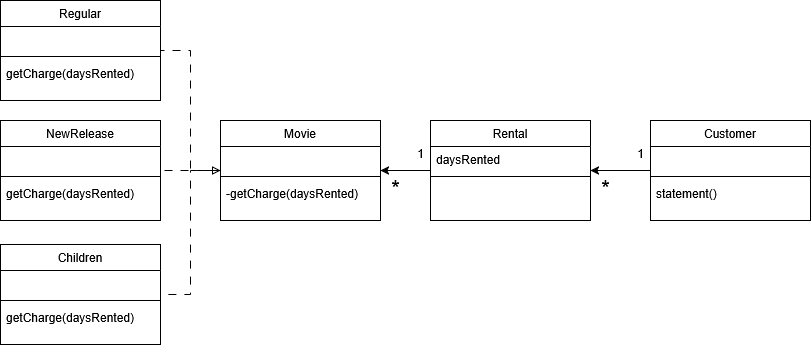

The diagram above was exported from draw.io. Its source (the exported page's mxGraphModel, read from the mxfile embedded in the PNG):
<mxGraphModel dx="1221" dy="761" grid="1" gridSize="10" guides="1" tooltips="1" connect="1" arrows="1" fold="1" page="1" pageScale="1" pageWidth="1169" pageHeight="827" math="0" shadow="0">
  <root>
    <mxCell id="WIyWlLk6GJQsqaUBKTNV-0" />
    <mxCell id="WIyWlLk6GJQsqaUBKTNV-1" parent="WIyWlLk6GJQsqaUBKTNV-0" />
    <mxCell id="I8gseNyD1W3aw2PN2iDJ-31" value="" style="edgeStyle=orthogonalEdgeStyle;rounded=0;orthogonalLoop=1;jettySize=auto;html=1;" edge="1" parent="WIyWlLk6GJQsqaUBKTNV-1" source="I8gseNyD1W3aw2PN2iDJ-1" target="I8gseNyD1W3aw2PN2iDJ-7">
      <mxGeometry relative="1" as="geometry" />
    </mxCell>
    <mxCell id="I8gseNyD1W3aw2PN2iDJ-1" value="Customer" style="swimlane;fontStyle=0;align=center;verticalAlign=top;childLayout=stackLayout;horizontal=1;startSize=26;horizontalStack=0;resizeParent=1;resizeLast=0;collapsible=1;marginBottom=0;rounded=0;shadow=0;strokeWidth=1;" vertex="1" parent="WIyWlLk6GJQsqaUBKTNV-1">
      <mxGeometry x="880" y="190" width="160" height="100" as="geometry">
        <mxRectangle x="130" y="380" width="160" height="26" as="alternateBounds" />
      </mxGeometry>
    </mxCell>
    <mxCell id="I8gseNyD1W3aw2PN2iDJ-2" value=" " style="text;align=left;verticalAlign=top;spacingLeft=4;spacingRight=4;overflow=hidden;rotatable=0;points=[[0,0.5],[1,0.5]];portConstraint=eastwest;" vertex="1" parent="I8gseNyD1W3aw2PN2iDJ-1">
      <mxGeometry y="26" width="160" height="26" as="geometry" />
    </mxCell>
    <mxCell id="I8gseNyD1W3aw2PN2iDJ-4" value="" style="line;html=1;strokeWidth=1;align=left;verticalAlign=middle;spacingTop=-1;spacingLeft=3;spacingRight=3;rotatable=0;labelPosition=right;points=[];portConstraint=eastwest;" vertex="1" parent="I8gseNyD1W3aw2PN2iDJ-1">
      <mxGeometry y="52" width="160" height="8" as="geometry" />
    </mxCell>
    <mxCell id="I8gseNyD1W3aw2PN2iDJ-5" value="statement()" style="text;align=left;verticalAlign=top;spacingLeft=4;spacingRight=4;overflow=hidden;rotatable=0;points=[[0,0.5],[1,0.5]];portConstraint=eastwest;fontStyle=0" vertex="1" parent="I8gseNyD1W3aw2PN2iDJ-1">
      <mxGeometry y="60" width="160" height="26" as="geometry" />
    </mxCell>
    <mxCell id="I8gseNyD1W3aw2PN2iDJ-32" value="" style="edgeStyle=orthogonalEdgeStyle;rounded=0;orthogonalLoop=1;jettySize=auto;html=1;" edge="1" parent="WIyWlLk6GJQsqaUBKTNV-1" source="I8gseNyD1W3aw2PN2iDJ-7" target="I8gseNyD1W3aw2PN2iDJ-11">
      <mxGeometry relative="1" as="geometry" />
    </mxCell>
    <mxCell id="I8gseNyD1W3aw2PN2iDJ-7" value="Rental" style="swimlane;fontStyle=0;align=center;verticalAlign=top;childLayout=stackLayout;horizontal=1;startSize=26;horizontalStack=0;resizeParent=1;resizeLast=0;collapsible=1;marginBottom=0;rounded=0;shadow=0;strokeWidth=1;" vertex="1" parent="WIyWlLk6GJQsqaUBKTNV-1">
      <mxGeometry x="660" y="190" width="160" height="100" as="geometry">
        <mxRectangle x="130" y="380" width="160" height="26" as="alternateBounds" />
      </mxGeometry>
    </mxCell>
    <mxCell id="I8gseNyD1W3aw2PN2iDJ-8" value="daysRented" style="text;align=left;verticalAlign=top;spacingLeft=4;spacingRight=4;overflow=hidden;rotatable=0;points=[[0,0.5],[1,0.5]];portConstraint=eastwest;" vertex="1" parent="I8gseNyD1W3aw2PN2iDJ-7">
      <mxGeometry y="26" width="160" height="26" as="geometry" />
    </mxCell>
    <mxCell id="I8gseNyD1W3aw2PN2iDJ-9" value="" style="line;html=1;strokeWidth=1;align=left;verticalAlign=middle;spacingTop=-1;spacingLeft=3;spacingRight=3;rotatable=0;labelPosition=right;points=[];portConstraint=eastwest;" vertex="1" parent="I8gseNyD1W3aw2PN2iDJ-7">
      <mxGeometry y="52" width="160" height="8" as="geometry" />
    </mxCell>
    <mxCell id="I8gseNyD1W3aw2PN2iDJ-10" value=" " style="text;align=left;verticalAlign=top;spacingLeft=4;spacingRight=4;overflow=hidden;rotatable=0;points=[[0,0.5],[1,0.5]];portConstraint=eastwest;fontStyle=0" vertex="1" parent="I8gseNyD1W3aw2PN2iDJ-7">
      <mxGeometry y="60" width="160" height="26" as="geometry" />
    </mxCell>
    <mxCell id="I8gseNyD1W3aw2PN2iDJ-27" style="edgeStyle=orthogonalEdgeStyle;rounded=0;orthogonalLoop=1;jettySize=auto;html=1;entryX=1;entryY=0.5;entryDx=0;entryDy=0;endArrow=none;endFill=0;dashed=1;dashPattern=8 8;startFill=0;" edge="1" parent="WIyWlLk6GJQsqaUBKTNV-1" source="I8gseNyD1W3aw2PN2iDJ-11" target="I8gseNyD1W3aw2PN2iDJ-15">
      <mxGeometry relative="1" as="geometry" />
    </mxCell>
    <mxCell id="I8gseNyD1W3aw2PN2iDJ-11" value="Movie" style="swimlane;fontStyle=0;align=center;verticalAlign=top;childLayout=stackLayout;horizontal=1;startSize=26;horizontalStack=0;resizeParent=1;resizeLast=0;collapsible=1;marginBottom=0;rounded=0;shadow=0;strokeWidth=1;" vertex="1" parent="WIyWlLk6GJQsqaUBKTNV-1">
      <mxGeometry x="450" y="190" width="160" height="100" as="geometry">
        <mxRectangle x="130" y="380" width="160" height="26" as="alternateBounds" />
      </mxGeometry>
    </mxCell>
    <mxCell id="I8gseNyD1W3aw2PN2iDJ-12" value=" " style="text;align=left;verticalAlign=top;spacingLeft=4;spacingRight=4;overflow=hidden;rotatable=0;points=[[0,0.5],[1,0.5]];portConstraint=eastwest;" vertex="1" parent="I8gseNyD1W3aw2PN2iDJ-11">
      <mxGeometry y="26" width="160" height="26" as="geometry" />
    </mxCell>
    <mxCell id="I8gseNyD1W3aw2PN2iDJ-13" value="" style="line;html=1;strokeWidth=1;align=left;verticalAlign=middle;spacingTop=-1;spacingLeft=3;spacingRight=3;rotatable=0;labelPosition=right;points=[];portConstraint=eastwest;" vertex="1" parent="I8gseNyD1W3aw2PN2iDJ-11">
      <mxGeometry y="52" width="160" height="8" as="geometry" />
    </mxCell>
    <mxCell id="I8gseNyD1W3aw2PN2iDJ-14" value="-getCharge(daysRented)" style="text;align=left;verticalAlign=top;spacingLeft=4;spacingRight=4;overflow=hidden;rotatable=0;points=[[0,0.5],[1,0.5]];portConstraint=eastwest;fontStyle=0" vertex="1" parent="I8gseNyD1W3aw2PN2iDJ-11">
      <mxGeometry y="60" width="160" height="26" as="geometry" />
    </mxCell>
    <mxCell id="I8gseNyD1W3aw2PN2iDJ-15" value="Regular" style="swimlane;fontStyle=0;align=center;verticalAlign=top;childLayout=stackLayout;horizontal=1;startSize=26;horizontalStack=0;resizeParent=1;resizeLast=0;collapsible=1;marginBottom=0;rounded=0;shadow=0;strokeWidth=1;" vertex="1" parent="WIyWlLk6GJQsqaUBKTNV-1">
      <mxGeometry x="230" y="70" width="160" height="100" as="geometry">
        <mxRectangle x="130" y="380" width="160" height="26" as="alternateBounds" />
      </mxGeometry>
    </mxCell>
    <mxCell id="I8gseNyD1W3aw2PN2iDJ-16" value=" " style="text;align=left;verticalAlign=top;spacingLeft=4;spacingRight=4;overflow=hidden;rotatable=0;points=[[0,0.5],[1,0.5]];portConstraint=eastwest;" vertex="1" parent="I8gseNyD1W3aw2PN2iDJ-15">
      <mxGeometry y="26" width="160" height="26" as="geometry" />
    </mxCell>
    <mxCell id="I8gseNyD1W3aw2PN2iDJ-17" value="" style="line;html=1;strokeWidth=1;align=left;verticalAlign=middle;spacingTop=-1;spacingLeft=3;spacingRight=3;rotatable=0;labelPosition=right;points=[];portConstraint=eastwest;" vertex="1" parent="I8gseNyD1W3aw2PN2iDJ-15">
      <mxGeometry y="52" width="160" height="8" as="geometry" />
    </mxCell>
    <mxCell id="I8gseNyD1W3aw2PN2iDJ-18" value="getCharge(daysRented)" style="text;align=left;verticalAlign=top;spacingLeft=4;spacingRight=4;overflow=hidden;rotatable=0;points=[[0,0.5],[1,0.5]];portConstraint=eastwest;fontStyle=0" vertex="1" parent="I8gseNyD1W3aw2PN2iDJ-15">
      <mxGeometry y="60" width="160" height="26" as="geometry" />
    </mxCell>
    <mxCell id="I8gseNyD1W3aw2PN2iDJ-19" value="NewRelease" style="swimlane;fontStyle=0;align=center;verticalAlign=top;childLayout=stackLayout;horizontal=1;startSize=26;horizontalStack=0;resizeParent=1;resizeLast=0;collapsible=1;marginBottom=0;rounded=0;shadow=0;strokeWidth=1;" vertex="1" parent="WIyWlLk6GJQsqaUBKTNV-1">
      <mxGeometry x="230" y="190" width="160" height="100" as="geometry">
        <mxRectangle x="130" y="380" width="160" height="26" as="alternateBounds" />
      </mxGeometry>
    </mxCell>
    <mxCell id="I8gseNyD1W3aw2PN2iDJ-20" value=" " style="text;align=left;verticalAlign=top;spacingLeft=4;spacingRight=4;overflow=hidden;rotatable=0;points=[[0,0.5],[1,0.5]];portConstraint=eastwest;" vertex="1" parent="I8gseNyD1W3aw2PN2iDJ-19">
      <mxGeometry y="26" width="160" height="26" as="geometry" />
    </mxCell>
    <mxCell id="I8gseNyD1W3aw2PN2iDJ-21" value="" style="line;html=1;strokeWidth=1;align=left;verticalAlign=middle;spacingTop=-1;spacingLeft=3;spacingRight=3;rotatable=0;labelPosition=right;points=[];portConstraint=eastwest;" vertex="1" parent="I8gseNyD1W3aw2PN2iDJ-19">
      <mxGeometry y="52" width="160" height="8" as="geometry" />
    </mxCell>
    <mxCell id="I8gseNyD1W3aw2PN2iDJ-22" value="getCharge(daysRented)" style="text;align=left;verticalAlign=top;spacingLeft=4;spacingRight=4;overflow=hidden;rotatable=0;points=[[0,0.5],[1,0.5]];portConstraint=eastwest;fontStyle=0" vertex="1" parent="I8gseNyD1W3aw2PN2iDJ-19">
      <mxGeometry y="60" width="160" height="26" as="geometry" />
    </mxCell>
    <mxCell id="I8gseNyD1W3aw2PN2iDJ-23" value="Children" style="swimlane;fontStyle=0;align=center;verticalAlign=top;childLayout=stackLayout;horizontal=1;startSize=26;horizontalStack=0;resizeParent=1;resizeLast=0;collapsible=1;marginBottom=0;rounded=0;shadow=0;strokeWidth=1;" vertex="1" parent="WIyWlLk6GJQsqaUBKTNV-1">
      <mxGeometry x="230" y="314" width="160" height="100" as="geometry">
        <mxRectangle x="130" y="380" width="160" height="26" as="alternateBounds" />
      </mxGeometry>
    </mxCell>
    <mxCell id="I8gseNyD1W3aw2PN2iDJ-24" value=" " style="text;align=left;verticalAlign=top;spacingLeft=4;spacingRight=4;overflow=hidden;rotatable=0;points=[[0,0.5],[1,0.5]];portConstraint=eastwest;" vertex="1" parent="I8gseNyD1W3aw2PN2iDJ-23">
      <mxGeometry y="26" width="160" height="26" as="geometry" />
    </mxCell>
    <mxCell id="I8gseNyD1W3aw2PN2iDJ-25" value="" style="line;html=1;strokeWidth=1;align=left;verticalAlign=middle;spacingTop=-1;spacingLeft=3;spacingRight=3;rotatable=0;labelPosition=right;points=[];portConstraint=eastwest;" vertex="1" parent="I8gseNyD1W3aw2PN2iDJ-23">
      <mxGeometry y="52" width="160" height="8" as="geometry" />
    </mxCell>
    <mxCell id="I8gseNyD1W3aw2PN2iDJ-26" value="getCharge(daysRented)" style="text;align=left;verticalAlign=top;spacingLeft=4;spacingRight=4;overflow=hidden;rotatable=0;points=[[0,0.5],[1,0.5]];portConstraint=eastwest;fontStyle=0" vertex="1" parent="I8gseNyD1W3aw2PN2iDJ-23">
      <mxGeometry y="60" width="160" height="26" as="geometry" />
    </mxCell>
    <mxCell id="I8gseNyD1W3aw2PN2iDJ-28" style="edgeStyle=orthogonalEdgeStyle;rounded=0;orthogonalLoop=1;jettySize=auto;html=1;endArrow=none;endFill=0;dashed=1;dashPattern=8 8;startFill=0;" edge="1" parent="WIyWlLk6GJQsqaUBKTNV-1" source="I8gseNyD1W3aw2PN2iDJ-11" target="I8gseNyD1W3aw2PN2iDJ-19">
      <mxGeometry relative="1" as="geometry">
        <mxPoint x="460" y="250" as="sourcePoint" />
        <mxPoint x="400" y="130" as="targetPoint" />
      </mxGeometry>
    </mxCell>
    <mxCell id="I8gseNyD1W3aw2PN2iDJ-29" style="edgeStyle=orthogonalEdgeStyle;rounded=0;orthogonalLoop=1;jettySize=auto;html=1;endArrow=none;endFill=0;dashed=1;dashPattern=8 8;entryX=1;entryY=0.5;entryDx=0;entryDy=0;startArrow=block;startFill=0;" edge="1" parent="WIyWlLk6GJQsqaUBKTNV-1" source="I8gseNyD1W3aw2PN2iDJ-11" target="I8gseNyD1W3aw2PN2iDJ-23">
      <mxGeometry relative="1" as="geometry">
        <mxPoint x="430" y="260" as="sourcePoint" />
        <mxPoint x="410" y="260" as="targetPoint" />
      </mxGeometry>
    </mxCell>
    <mxCell id="I8gseNyD1W3aw2PN2iDJ-33" value="1" style="text;html=1;align=center;verticalAlign=middle;resizable=0;points=[];autosize=1;strokeColor=none;fillColor=none;" vertex="1" parent="WIyWlLk6GJQsqaUBKTNV-1">
      <mxGeometry x="855" y="208" width="30" height="30" as="geometry" />
    </mxCell>
    <mxCell id="I8gseNyD1W3aw2PN2iDJ-34" value="&lt;font style=&quot;font-size: 22px;&quot;&gt;*&lt;/font&gt;" style="text;html=1;align=center;verticalAlign=middle;resizable=0;points=[];autosize=1;strokeColor=none;fillColor=none;" vertex="1" parent="WIyWlLk6GJQsqaUBKTNV-1">
      <mxGeometry x="820" y="238" width="30" height="40" as="geometry" />
    </mxCell>
    <mxCell id="I8gseNyD1W3aw2PN2iDJ-35" value="1" style="text;html=1;align=center;verticalAlign=middle;resizable=0;points=[];autosize=1;strokeColor=none;fillColor=none;" vertex="1" parent="WIyWlLk6GJQsqaUBKTNV-1">
      <mxGeometry x="635" y="208" width="30" height="30" as="geometry" />
    </mxCell>
    <mxCell id="I8gseNyD1W3aw2PN2iDJ-36" value="&lt;font style=&quot;font-size: 22px;&quot;&gt;*&lt;/font&gt;" style="text;html=1;align=center;verticalAlign=middle;resizable=0;points=[];autosize=1;strokeColor=none;fillColor=none;" vertex="1" parent="WIyWlLk6GJQsqaUBKTNV-1">
      <mxGeometry x="610" y="238" width="30" height="40" as="geometry" />
    </mxCell>
  </root>
</mxGraphModel>